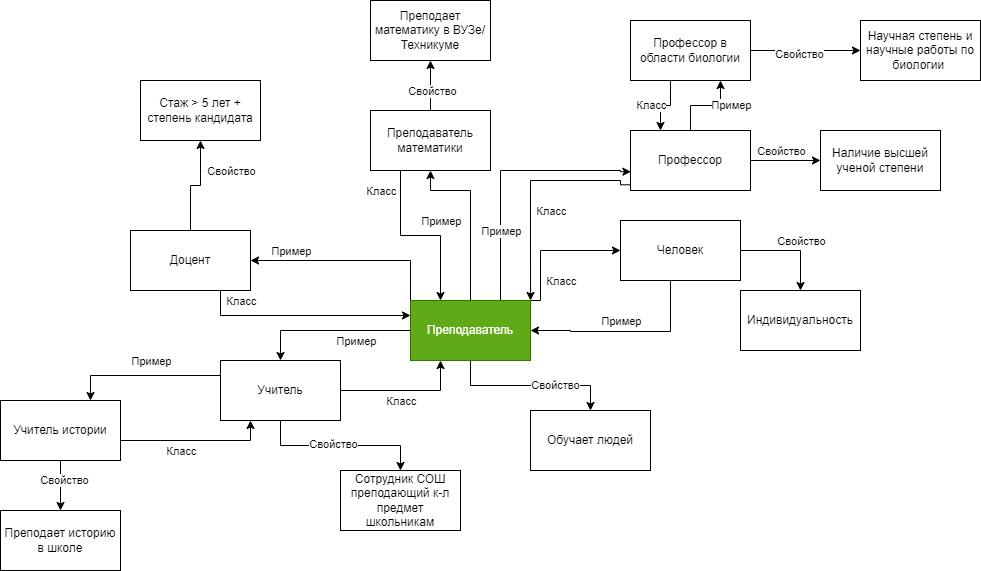

The diagram above was exported from draw.io. Its source (the exported page's mxGraphModel, read from the mxfile embedded in the PNG):
<mxGraphModel dx="2117" dy="575" grid="1" gridSize="10" guides="1" tooltips="1" connect="1" arrows="1" fold="1" page="1" pageScale="1" pageWidth="827" pageHeight="1169" math="0" shadow="0">
  <root>
    <mxCell id="0" />
    <mxCell id="1" parent="0" />
    <mxCell id="3-U81Qua8FqQ3nQMxlJn-11" style="edgeStyle=orthogonalEdgeStyle;rounded=0;orthogonalLoop=1;jettySize=auto;html=1;entryX=0;entryY=0.5;entryDx=0;entryDy=0;" parent="1" source="3-U81Qua8FqQ3nQMxlJn-1" target="3-U81Qua8FqQ3nQMxlJn-10" edge="1">
      <mxGeometry relative="1" as="geometry" />
    </mxCell>
    <mxCell id="3-U81Qua8FqQ3nQMxlJn-12" value="Свойство" style="edgeLabel;html=1;align=center;verticalAlign=middle;resizable=0;points=[];" parent="3-U81Qua8FqQ3nQMxlJn-11" vertex="1" connectable="0">
      <mxGeometry x="-0.152" y="1" relative="1" as="geometry">
        <mxPoint y="-9" as="offset" />
      </mxGeometry>
    </mxCell>
    <mxCell id="3-U81Qua8FqQ3nQMxlJn-18" style="edgeStyle=orthogonalEdgeStyle;rounded=0;orthogonalLoop=1;jettySize=auto;html=1;entryX=0;entryY=0.5;entryDx=0;entryDy=0;exitX=0.75;exitY=0;exitDx=0;exitDy=0;" parent="1" edge="1">
      <mxGeometry relative="1" as="geometry">
        <mxPoint x="220.00000000000023" y="320" as="sourcePoint" />
        <mxPoint x="330.0000000000002" y="270" as="targetPoint" />
        <Array as="points">
          <mxPoint x="250" y="320" />
          <mxPoint x="250" y="270" />
        </Array>
      </mxGeometry>
    </mxCell>
    <mxCell id="3-U81Qua8FqQ3nQMxlJn-19" value="Класс" style="edgeLabel;html=1;align=center;verticalAlign=middle;resizable=0;points=[];" parent="3-U81Qua8FqQ3nQMxlJn-18" vertex="1" connectable="0">
      <mxGeometry x="-0.5098" relative="1" as="geometry">
        <mxPoint x="20" y="-11" as="offset" />
      </mxGeometry>
    </mxCell>
    <mxCell id="g95FBT5nK11xagMzbblw-2" style="edgeStyle=orthogonalEdgeStyle;rounded=0;orthogonalLoop=1;jettySize=auto;html=1;entryX=0.75;entryY=1;entryDx=0;entryDy=0;" edge="1" parent="1" source="3-U81Qua8FqQ3nQMxlJn-1" target="g95FBT5nK11xagMzbblw-1">
      <mxGeometry relative="1" as="geometry" />
    </mxCell>
    <mxCell id="g95FBT5nK11xagMzbblw-4" value="Пример" style="edgeLabel;html=1;align=center;verticalAlign=middle;resizable=0;points=[];" vertex="1" connectable="0" parent="g95FBT5nK11xagMzbblw-2">
      <mxGeometry x="0.03" y="1" relative="1" as="geometry">
        <mxPoint x="24" as="offset" />
      </mxGeometry>
    </mxCell>
    <mxCell id="3-U81Qua8FqQ3nQMxlJn-1" value="Профессор" style="rounded=0;whiteSpace=wrap;html=1;" parent="1" vertex="1">
      <mxGeometry x="340" y="150" width="120" height="60" as="geometry" />
    </mxCell>
    <mxCell id="3-U81Qua8FqQ3nQMxlJn-14" style="edgeStyle=orthogonalEdgeStyle;rounded=0;orthogonalLoop=1;jettySize=auto;html=1;entryX=0.5;entryY=0;entryDx=0;entryDy=0;exitX=1;exitY=0.5;exitDx=0;exitDy=0;" parent="1" source="3-U81Qua8FqQ3nQMxlJn-2" target="3-U81Qua8FqQ3nQMxlJn-13" edge="1">
      <mxGeometry relative="1" as="geometry">
        <mxPoint x="650" y="220" as="targetPoint" />
      </mxGeometry>
    </mxCell>
    <mxCell id="3-U81Qua8FqQ3nQMxlJn-15" value="Свойство" style="edgeLabel;html=1;align=center;verticalAlign=middle;resizable=0;points=[];" parent="3-U81Qua8FqQ3nQMxlJn-14" vertex="1" connectable="0">
      <mxGeometry x="0.28" y="-1" relative="1" as="geometry">
        <mxPoint x="1" y="-14" as="offset" />
      </mxGeometry>
    </mxCell>
    <mxCell id="3-U81Qua8FqQ3nQMxlJn-2" value="Человек" style="rounded=0;whiteSpace=wrap;html=1;" parent="1" vertex="1">
      <mxGeometry x="330" y="240" width="120" height="60" as="geometry" />
    </mxCell>
    <mxCell id="3-U81Qua8FqQ3nQMxlJn-10" value="Наличие высшей ученой степени" style="rounded=0;whiteSpace=wrap;html=1;" parent="1" vertex="1">
      <mxGeometry x="530" y="150" width="120" height="60" as="geometry" />
    </mxCell>
    <mxCell id="3-U81Qua8FqQ3nQMxlJn-13" value="Индивидуальность" style="rounded=0;whiteSpace=wrap;html=1;" parent="1" vertex="1">
      <mxGeometry x="450" y="310" width="120" height="60" as="geometry" />
    </mxCell>
    <mxCell id="3-U81Qua8FqQ3nQMxlJn-20" style="edgeStyle=orthogonalEdgeStyle;rounded=0;orthogonalLoop=1;jettySize=auto;html=1;exitX=0.25;exitY=1;exitDx=0;exitDy=0;entryX=1;entryY=0.5;entryDx=0;entryDy=0;" parent="1" target="3-U81Qua8FqQ3nQMxlJn-16" edge="1">
      <mxGeometry relative="1" as="geometry">
        <mxPoint x="380" y="300" as="sourcePoint" />
        <mxPoint x="260" y="350" as="targetPoint" />
        <Array as="points">
          <mxPoint x="380" y="351" />
          <mxPoint x="280" y="351" />
          <mxPoint x="280" y="350" />
        </Array>
      </mxGeometry>
    </mxCell>
    <mxCell id="3-U81Qua8FqQ3nQMxlJn-21" value="Пример" style="edgeLabel;html=1;align=center;verticalAlign=middle;resizable=0;points=[];" parent="3-U81Qua8FqQ3nQMxlJn-20" vertex="1" connectable="0">
      <mxGeometry x="-0.5552" y="1" relative="1" as="geometry">
        <mxPoint x="-51" y="-3" as="offset" />
      </mxGeometry>
    </mxCell>
    <mxCell id="3-U81Qua8FqQ3nQMxlJn-23" style="edgeStyle=orthogonalEdgeStyle;rounded=0;orthogonalLoop=1;jettySize=auto;html=1;entryX=0.5;entryY=0;entryDx=0;entryDy=0;" parent="1" source="3-U81Qua8FqQ3nQMxlJn-16" target="3-U81Qua8FqQ3nQMxlJn-22" edge="1">
      <mxGeometry relative="1" as="geometry" />
    </mxCell>
    <mxCell id="3-U81Qua8FqQ3nQMxlJn-24" value="Свойство" style="edgeLabel;html=1;align=center;verticalAlign=middle;resizable=0;points=[];" parent="3-U81Qua8FqQ3nQMxlJn-23" vertex="1" connectable="0">
      <mxGeometry x="0.2772" y="1" relative="1" as="geometry">
        <mxPoint as="offset" />
      </mxGeometry>
    </mxCell>
    <mxCell id="3-U81Qua8FqQ3nQMxlJn-26" style="edgeStyle=orthogonalEdgeStyle;rounded=0;orthogonalLoop=1;jettySize=auto;html=1;entryX=0.5;entryY=0;entryDx=0;entryDy=0;" parent="1" source="3-U81Qua8FqQ3nQMxlJn-16" target="3-U81Qua8FqQ3nQMxlJn-25" edge="1">
      <mxGeometry relative="1" as="geometry" />
    </mxCell>
    <mxCell id="3-U81Qua8FqQ3nQMxlJn-28" value="Пример" style="edgeLabel;html=1;align=center;verticalAlign=middle;resizable=0;points=[];" parent="3-U81Qua8FqQ3nQMxlJn-26" vertex="1" connectable="0">
      <mxGeometry x="-0.315" y="5" relative="1" as="geometry">
        <mxPoint y="5" as="offset" />
      </mxGeometry>
    </mxCell>
    <mxCell id="OrAdFwM4M05jlNlxjnJU-2" style="edgeStyle=orthogonalEdgeStyle;rounded=0;orthogonalLoop=1;jettySize=auto;html=1;entryX=1;entryY=0.5;entryDx=0;entryDy=0;exitX=0;exitY=0;exitDx=0;exitDy=0;" parent="1" source="3-U81Qua8FqQ3nQMxlJn-16" target="OrAdFwM4M05jlNlxjnJU-1" edge="1">
      <mxGeometry relative="1" as="geometry">
        <Array as="points">
          <mxPoint x="120" y="280" />
        </Array>
      </mxGeometry>
    </mxCell>
    <mxCell id="OrAdFwM4M05jlNlxjnJU-3" value="Пример" style="edgeLabel;html=1;align=center;verticalAlign=middle;resizable=0;points=[];" parent="OrAdFwM4M05jlNlxjnJU-2" vertex="1" connectable="0">
      <mxGeometry x="-0.1435" y="4" relative="1" as="geometry">
        <mxPoint x="-74" y="-14" as="offset" />
      </mxGeometry>
    </mxCell>
    <mxCell id="OrAdFwM4M05jlNlxjnJU-28" style="edgeStyle=orthogonalEdgeStyle;rounded=0;orthogonalLoop=1;jettySize=auto;html=1;entryX=0.5;entryY=1;entryDx=0;entryDy=0;" parent="1" source="3-U81Qua8FqQ3nQMxlJn-16" target="OrAdFwM4M05jlNlxjnJU-27" edge="1">
      <mxGeometry relative="1" as="geometry">
        <Array as="points">
          <mxPoint x="180" y="210" />
          <mxPoint x="140" y="210" />
        </Array>
      </mxGeometry>
    </mxCell>
    <mxCell id="OrAdFwM4M05jlNlxjnJU-30" value="Пример" style="edgeLabel;html=1;align=center;verticalAlign=middle;resizable=0;points=[];" parent="OrAdFwM4M05jlNlxjnJU-28" vertex="1" connectable="0">
      <mxGeometry x="0.2123" y="1" relative="1" as="geometry">
        <mxPoint x="-29" y="23" as="offset" />
      </mxGeometry>
    </mxCell>
    <mxCell id="zSDp0w3wNH5bvoZbIwiL-1" style="edgeStyle=orthogonalEdgeStyle;rounded=0;orthogonalLoop=1;jettySize=auto;html=1;exitX=0.75;exitY=0;exitDx=0;exitDy=0;entryX=0.004;entryY=0.687;entryDx=0;entryDy=0;entryPerimeter=0;" parent="1" source="3-U81Qua8FqQ3nQMxlJn-16" target="3-U81Qua8FqQ3nQMxlJn-1" edge="1">
      <mxGeometry relative="1" as="geometry">
        <Array as="points">
          <mxPoint x="210" y="190" />
          <mxPoint x="330" y="190" />
          <mxPoint x="330" y="191" />
        </Array>
      </mxGeometry>
    </mxCell>
    <mxCell id="zSDp0w3wNH5bvoZbIwiL-2" value="Пример" style="edgeLabel;html=1;align=center;verticalAlign=middle;resizable=0;points=[];" parent="zSDp0w3wNH5bvoZbIwiL-1" vertex="1" connectable="0">
      <mxGeometry x="-0.6157" y="-1" relative="1" as="geometry">
        <mxPoint x="-1" y="-20" as="offset" />
      </mxGeometry>
    </mxCell>
    <mxCell id="3-U81Qua8FqQ3nQMxlJn-16" value="Преподаватель" style="rounded=0;whiteSpace=wrap;html=1;fillColor=#60a917;strokeColor=#2D7600;fontColor=#ffffff;" parent="1" vertex="1">
      <mxGeometry x="120" y="320" width="120" height="60" as="geometry" />
    </mxCell>
    <mxCell id="3-U81Qua8FqQ3nQMxlJn-22" value="Обучает людей" style="rounded=0;whiteSpace=wrap;html=1;" parent="1" vertex="1">
      <mxGeometry x="240" y="430" width="120" height="60" as="geometry" />
    </mxCell>
    <mxCell id="3-U81Qua8FqQ3nQMxlJn-27" style="edgeStyle=orthogonalEdgeStyle;rounded=0;orthogonalLoop=1;jettySize=auto;html=1;entryX=0.25;entryY=1;entryDx=0;entryDy=0;" parent="1" source="3-U81Qua8FqQ3nQMxlJn-25" target="3-U81Qua8FqQ3nQMxlJn-16" edge="1">
      <mxGeometry relative="1" as="geometry" />
    </mxCell>
    <mxCell id="3-U81Qua8FqQ3nQMxlJn-29" value="Класс" style="edgeLabel;html=1;align=center;verticalAlign=middle;resizable=0;points=[];" parent="3-U81Qua8FqQ3nQMxlJn-27" vertex="1" connectable="0">
      <mxGeometry x="0.0031" y="4" relative="1" as="geometry">
        <mxPoint x="-5" y="14" as="offset" />
      </mxGeometry>
    </mxCell>
    <mxCell id="OrAdFwM4M05jlNlxjnJU-8" value="" style="edgeStyle=orthogonalEdgeStyle;rounded=0;orthogonalLoop=1;jettySize=auto;html=1;" parent="1" source="3-U81Qua8FqQ3nQMxlJn-25" target="OrAdFwM4M05jlNlxjnJU-7" edge="1">
      <mxGeometry relative="1" as="geometry" />
    </mxCell>
    <mxCell id="OrAdFwM4M05jlNlxjnJU-9" value="Свойство" style="edgeLabel;html=1;align=center;verticalAlign=middle;resizable=0;points=[];" parent="OrAdFwM4M05jlNlxjnJU-8" vertex="1" connectable="0">
      <mxGeometry x="-0.0933" y="2" relative="1" as="geometry">
        <mxPoint as="offset" />
      </mxGeometry>
    </mxCell>
    <mxCell id="OrAdFwM4M05jlNlxjnJU-24" style="edgeStyle=orthogonalEdgeStyle;rounded=0;orthogonalLoop=1;jettySize=auto;html=1;exitX=0;exitY=0.25;exitDx=0;exitDy=0;entryX=0.75;entryY=0;entryDx=0;entryDy=0;" parent="1" source="3-U81Qua8FqQ3nQMxlJn-25" target="OrAdFwM4M05jlNlxjnJU-22" edge="1">
      <mxGeometry relative="1" as="geometry" />
    </mxCell>
    <mxCell id="OrAdFwM4M05jlNlxjnJU-25" value="Пример" style="edgeLabel;html=1;align=center;verticalAlign=middle;resizable=0;points=[];" parent="OrAdFwM4M05jlNlxjnJU-24" vertex="1" connectable="0">
      <mxGeometry x="-0.3755" y="3" relative="1" as="geometry">
        <mxPoint x="-22" y="-18" as="offset" />
      </mxGeometry>
    </mxCell>
    <mxCell id="3-U81Qua8FqQ3nQMxlJn-25" value="Учитель" style="rounded=0;whiteSpace=wrap;html=1;" parent="1" vertex="1">
      <mxGeometry x="-70" y="380" width="120" height="60" as="geometry" />
    </mxCell>
    <mxCell id="OrAdFwM4M05jlNlxjnJU-5" style="edgeStyle=orthogonalEdgeStyle;rounded=0;orthogonalLoop=1;jettySize=auto;html=1;exitX=0.75;exitY=1;exitDx=0;exitDy=0;entryX=0;entryY=0.25;entryDx=0;entryDy=0;" parent="1" source="OrAdFwM4M05jlNlxjnJU-1" target="3-U81Qua8FqQ3nQMxlJn-16" edge="1">
      <mxGeometry relative="1" as="geometry" />
    </mxCell>
    <mxCell id="OrAdFwM4M05jlNlxjnJU-6" value="Класс" style="edgeLabel;html=1;align=center;verticalAlign=middle;resizable=0;points=[];" parent="OrAdFwM4M05jlNlxjnJU-5" vertex="1" connectable="0">
      <mxGeometry x="-0.5845" y="-2" relative="1" as="geometry">
        <mxPoint y="-17" as="offset" />
      </mxGeometry>
    </mxCell>
    <mxCell id="OrAdFwM4M05jlNlxjnJU-16" value="" style="edgeStyle=orthogonalEdgeStyle;rounded=0;orthogonalLoop=1;jettySize=auto;html=1;" parent="1" source="OrAdFwM4M05jlNlxjnJU-1" target="OrAdFwM4M05jlNlxjnJU-15" edge="1">
      <mxGeometry relative="1" as="geometry" />
    </mxCell>
    <mxCell id="OrAdFwM4M05jlNlxjnJU-21" value="Свойство" style="edgeLabel;html=1;align=center;verticalAlign=middle;resizable=0;points=[];" parent="OrAdFwM4M05jlNlxjnJU-16" vertex="1" connectable="0">
      <mxGeometry x="0.1059" relative="1" as="geometry">
        <mxPoint x="30" y="-15" as="offset" />
      </mxGeometry>
    </mxCell>
    <mxCell id="OrAdFwM4M05jlNlxjnJU-1" value="Доцент" style="rounded=0;whiteSpace=wrap;html=1;" parent="1" vertex="1">
      <mxGeometry x="-160" y="250" width="120" height="60" as="geometry" />
    </mxCell>
    <mxCell id="OrAdFwM4M05jlNlxjnJU-7" value="Сотрудник СОШ преподающий к-л предмет школьникам" style="rounded=0;whiteSpace=wrap;html=1;" parent="1" vertex="1">
      <mxGeometry x="50" y="490" width="120" height="60" as="geometry" />
    </mxCell>
    <mxCell id="OrAdFwM4M05jlNlxjnJU-15" value="Стаж &amp;gt; 5 лет + степень кандидата" style="rounded=0;whiteSpace=wrap;html=1;" parent="1" vertex="1">
      <mxGeometry x="-150" y="100" width="120" height="60" as="geometry" />
    </mxCell>
    <mxCell id="OrAdFwM4M05jlNlxjnJU-23" style="edgeStyle=orthogonalEdgeStyle;rounded=0;orthogonalLoop=1;jettySize=auto;html=1;entryX=0.25;entryY=1;entryDx=0;entryDy=0;" parent="1" source="OrAdFwM4M05jlNlxjnJU-22" target="3-U81Qua8FqQ3nQMxlJn-25" edge="1">
      <mxGeometry relative="1" as="geometry">
        <Array as="points">
          <mxPoint x="-40" y="460" />
        </Array>
      </mxGeometry>
    </mxCell>
    <mxCell id="OrAdFwM4M05jlNlxjnJU-26" value="Класс" style="edgeLabel;html=1;align=center;verticalAlign=middle;resizable=0;points=[];" parent="OrAdFwM4M05jlNlxjnJU-23" vertex="1" connectable="0">
      <mxGeometry x="-0.2187" relative="1" as="geometry">
        <mxPoint x="1" y="10" as="offset" />
      </mxGeometry>
    </mxCell>
    <mxCell id="7C1lhJvXvaqqlPMYgf_G-4" style="edgeStyle=orthogonalEdgeStyle;rounded=0;orthogonalLoop=1;jettySize=auto;html=1;" parent="1" source="OrAdFwM4M05jlNlxjnJU-22" edge="1">
      <mxGeometry relative="1" as="geometry">
        <mxPoint x="-230" y="530" as="targetPoint" />
      </mxGeometry>
    </mxCell>
    <mxCell id="7C1lhJvXvaqqlPMYgf_G-6" value="Свойство" style="edgeLabel;html=1;align=center;verticalAlign=middle;resizable=0;points=[];" parent="7C1lhJvXvaqqlPMYgf_G-4" vertex="1" connectable="0">
      <mxGeometry x="-0.2541" y="3" relative="1" as="geometry">
        <mxPoint as="offset" />
      </mxGeometry>
    </mxCell>
    <mxCell id="OrAdFwM4M05jlNlxjnJU-22" value="Учитель истории" style="rounded=0;whiteSpace=wrap;html=1;" parent="1" vertex="1">
      <mxGeometry x="-290" y="420" width="120" height="60" as="geometry" />
    </mxCell>
    <mxCell id="OrAdFwM4M05jlNlxjnJU-29" style="edgeStyle=orthogonalEdgeStyle;rounded=0;orthogonalLoop=1;jettySize=auto;html=1;exitX=0.25;exitY=1;exitDx=0;exitDy=0;entryX=0.25;entryY=0;entryDx=0;entryDy=0;" parent="1" source="OrAdFwM4M05jlNlxjnJU-27" target="3-U81Qua8FqQ3nQMxlJn-16" edge="1">
      <mxGeometry relative="1" as="geometry" />
    </mxCell>
    <mxCell id="OrAdFwM4M05jlNlxjnJU-31" value="Класс" style="edgeLabel;html=1;align=center;verticalAlign=middle;resizable=0;points=[];" parent="OrAdFwM4M05jlNlxjnJU-29" vertex="1" connectable="0">
      <mxGeometry x="0.3877" y="2" relative="1" as="geometry">
        <mxPoint x="-62" y="-58" as="offset" />
      </mxGeometry>
    </mxCell>
    <mxCell id="7C1lhJvXvaqqlPMYgf_G-2" style="edgeStyle=orthogonalEdgeStyle;rounded=0;orthogonalLoop=1;jettySize=auto;html=1;" parent="1" source="OrAdFwM4M05jlNlxjnJU-27" target="7C1lhJvXvaqqlPMYgf_G-1" edge="1">
      <mxGeometry relative="1" as="geometry" />
    </mxCell>
    <mxCell id="7C1lhJvXvaqqlPMYgf_G-3" value="Свойство" style="edgeLabel;html=1;align=center;verticalAlign=middle;resizable=0;points=[];" parent="7C1lhJvXvaqqlPMYgf_G-2" vertex="1" connectable="0">
      <mxGeometry x="-0.22" y="-1" relative="1" as="geometry">
        <mxPoint as="offset" />
      </mxGeometry>
    </mxCell>
    <mxCell id="OrAdFwM4M05jlNlxjnJU-27" value="Преподаватель математики" style="rounded=0;whiteSpace=wrap;html=1;" parent="1" vertex="1">
      <mxGeometry x="80" y="130" width="120" height="60" as="geometry" />
    </mxCell>
    <mxCell id="zSDp0w3wNH5bvoZbIwiL-3" style="edgeStyle=orthogonalEdgeStyle;rounded=0;orthogonalLoop=1;jettySize=auto;html=1;entryX=0.917;entryY=0;entryDx=0;entryDy=0;entryPerimeter=0;exitX=-0.004;exitY=0.905;exitDx=0;exitDy=0;exitPerimeter=0;" parent="1" source="3-U81Qua8FqQ3nQMxlJn-1" edge="1">
      <mxGeometry relative="1" as="geometry">
        <mxPoint x="330" y="190" as="sourcePoint" />
        <mxPoint x="240.03999999999996" y="320" as="targetPoint" />
        <Array as="points">
          <mxPoint x="330" y="204" />
          <mxPoint x="330" y="200" />
          <mxPoint x="240" y="200" />
        </Array>
      </mxGeometry>
    </mxCell>
    <mxCell id="zSDp0w3wNH5bvoZbIwiL-4" value="Класс" style="edgeLabel;html=1;align=center;verticalAlign=middle;resizable=0;points=[];" parent="zSDp0w3wNH5bvoZbIwiL-3" vertex="1" connectable="0">
      <mxGeometry x="0.1987" y="-1" relative="1" as="geometry">
        <mxPoint x="21" as="offset" />
      </mxGeometry>
    </mxCell>
    <mxCell id="7C1lhJvXvaqqlPMYgf_G-1" value="Преподает математику в ВУЗе/Техникуме" style="rounded=0;whiteSpace=wrap;html=1;" parent="1" vertex="1">
      <mxGeometry x="80" y="20" width="120" height="60" as="geometry" />
    </mxCell>
    <mxCell id="7C1lhJvXvaqqlPMYgf_G-5" value="Преподает историю в школе" style="rounded=0;whiteSpace=wrap;html=1;" parent="1" vertex="1">
      <mxGeometry x="-290" y="530" width="120" height="60" as="geometry" />
    </mxCell>
    <mxCell id="g95FBT5nK11xagMzbblw-3" style="edgeStyle=orthogonalEdgeStyle;rounded=0;orthogonalLoop=1;jettySize=auto;html=1;entryX=0.25;entryY=0;entryDx=0;entryDy=0;" edge="1" parent="1" source="g95FBT5nK11xagMzbblw-1" target="3-U81Qua8FqQ3nQMxlJn-1">
      <mxGeometry relative="1" as="geometry">
        <Array as="points">
          <mxPoint x="380" y="125" />
          <mxPoint x="370" y="125" />
        </Array>
      </mxGeometry>
    </mxCell>
    <mxCell id="g95FBT5nK11xagMzbblw-5" value="Класс" style="edgeLabel;html=1;align=center;verticalAlign=middle;resizable=0;points=[];" vertex="1" connectable="0" parent="g95FBT5nK11xagMzbblw-3">
      <mxGeometry x="-0.0733" y="-1" relative="1" as="geometry">
        <mxPoint x="-17" as="offset" />
      </mxGeometry>
    </mxCell>
    <mxCell id="g95FBT5nK11xagMzbblw-6" style="edgeStyle=orthogonalEdgeStyle;rounded=0;orthogonalLoop=1;jettySize=auto;html=1;entryX=0;entryY=0.5;entryDx=0;entryDy=0;" edge="1" parent="1" source="g95FBT5nK11xagMzbblw-1" target="g95FBT5nK11xagMzbblw-7">
      <mxGeometry relative="1" as="geometry">
        <mxPoint x="500" y="70" as="targetPoint" />
      </mxGeometry>
    </mxCell>
    <mxCell id="g95FBT5nK11xagMzbblw-9" value="Свойство" style="edgeLabel;html=1;align=center;verticalAlign=middle;resizable=0;points=[];" vertex="1" connectable="0" parent="g95FBT5nK11xagMzbblw-6">
      <mxGeometry x="-0.1236" y="-3" relative="1" as="geometry">
        <mxPoint as="offset" />
      </mxGeometry>
    </mxCell>
    <mxCell id="g95FBT5nK11xagMzbblw-1" value="Профессор в области биологии" style="rounded=0;whiteSpace=wrap;html=1;" vertex="1" parent="1">
      <mxGeometry x="340" y="40" width="120" height="60" as="geometry" />
    </mxCell>
    <mxCell id="g95FBT5nK11xagMzbblw-7" value="Научная степень и научные работы по биологии&amp;nbsp;" style="whiteSpace=wrap;html=1;" vertex="1" parent="1">
      <mxGeometry x="570" y="40" width="120" height="60" as="geometry" />
    </mxCell>
  </root>
</mxGraphModel>